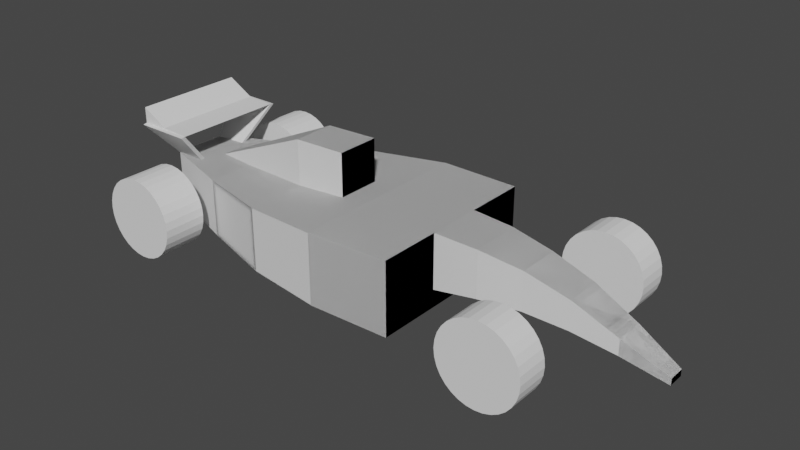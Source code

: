 # Source: Prototype_Car.blend  (saved by Blender 4.1.24; exported with 4.5.12 LTS)
import bpy
from mathutils import Matrix  # noqa: F401  (used for matrix-valued properties, if any)

bpy.ops.wm.read_factory_settings(use_empty=True)
scene = bpy.context.scene
scene.name = 'Scene'

# ---- collections
col_collection = bpy.data.collections.new('Collection'); scene.collection.children.link(col_collection)

# ---- world
world_world = bpy.data.worlds.new('World'); scene.world = world_world
world_world.use_nodes = True; world_world.node_tree.nodes.clear()
_N = world_world.node_tree.nodes; _L = world_world.node_tree.links
n0 = _N.new('ShaderNodeOutputWorld'); n0.name = 'World Output'; n0.location = (300, 300)
n1 = _N.new('ShaderNodeBackground'); n1.name = 'Background'; n1.location = (10, 300)
n1.inputs[0].default_value = (0.05088, 0.05088, 0.05088, 1.0)
_L.new(n1.outputs[0], n0.inputs[0])
n0.is_active_output = True
world_world.color = (0.05088, 0.05088, 0.05088)
world_world.use_sun_shadow = False
world_world.sun_shadow_jitter_overblur = 0.0

# ---- meshes
me_cube = bpy.data.meshes.new('Cube')
me_cube.from_pydata([(-1.0, -0.2596, 0.1212), (-1.0, -0.259, 0.6308), (-1.0, 0.2596, 0.1212), (-1.0, 0.259, 0.6308), (1.0, -0.07604, 0.00378), (1.0, -0.07604, 0.06487), (1.0, 0.07604, 0.00378), (1.0, 0.07604, 0.06487), (0.6, 0.1371, 0.1152), (0.2, 0.1721, 0.1808), (-0.2, 0.2003, 0.2029), (-0.6, 0.2417, 0.181), (-0.6, 0.2407, 0.6132), (-0.2, 0.1997, 0.5542), (0.2, 0.1698, 0.4414), (0.6, 0.1371, 0.2594), (-0.6, -0.2417, 0.181), (-0.2, -0.2003, 0.2029), (0.2, -0.1721, 0.1808), (0.6, -0.1371, 0.1152), (0.6, -0.1371, 0.2594), (0.2, -0.1698, 0.4414), (-0.2, -0.1997, 0.5542), (-0.6, -0.2407, 0.6132), (-4.005, -0.2695, -0.03681), (-4.005, -0.2695, 0.4832), (-4.005, 0.2695, -0.03681), (-4.005, 0.2695, 0.4832), (-1.0, -0.8389, -0.04432), (-1.0, -0.8389, 0.6308), (-1.0, 0.8389, -0.04432), (-1.0, 0.8389, 0.6308), (-1.762, 0.8701, -0.03684), (-2.51, 0.7662, -0.03681), (-3.257, 0.5326, -0.03681), (-3.257, 0.5327, 0.5087), (-2.51, 0.7663, 0.5615), (-1.762, 0.8701, 0.6212), (-3.257, -0.5326, -0.03681), (-2.51, -0.7662, -0.03681), (-1.762, -0.8701, -0.03684), (-1.762, -0.8701, 0.6212), (-2.51, -0.7663, 0.5615), (-3.257, -0.5327, 0.5087), (-3.655, -0.04641, 0.3706), (-3.655, -0.04625, 0.4836), (-3.655, 0.04641, 0.3706), (-3.655, 0.04625, 0.4836), (-2.01, -0.2039, 0.596), (-2.01, -0.2041, 1.004), (-2.01, 0.2039, 0.596), (-2.01, 0.2041, 1.004), (-2.515, 0.1997, 0.414), (-2.515, 0.201, 0.9883), (-2.515, -0.1997, 0.414), (-2.515, -0.201, 0.9883), (-3.982, 0.2056, 0.4625), (-3.998, 0.2358, 0.4454), (-4.119, 0.5635, 0.8196), (-3.732, 0.2056, 0.4625), (-3.618, 0.5144, 0.8151), (-3.716, 0.2358, 0.4454), (-3.595, 0.5635, 0.8196), (-3.998, 0.1962, 0.4517), (-4.119, 0.5238, 0.8259), (-3.595, 0.5238, 0.8259), (-3.716, 0.1962, 0.4517), (-3.595, 0.0, 0.8259), (-4.119, 0.0, 0.9753), (-3.618, 0.0, 0.8151), (-4.119, 0.0, 0.9631), (-4.119, 0.5022, 0.9631), (-4.119, 0.5238, 0.9753), (-3.618, 0.5022, 0.8151), (-4.116, 0.5143, 0.815), (-3.863, 0.2358, 0.4454), (-3.869, 0.5635, 0.8196), (-3.863, 0.1962, 0.4517), (-3.869, 0.5238, 0.8259), (-3.863, 0.2056, 0.4625), (-3.868, 0.5144, 0.8151), (-3.869, 0.0, 0.8373), (-3.868, 0.0, 0.8258), (-3.869, 0.5238, 0.8373), (-3.868, 0.5022, 0.8258)], [], [(0, 1, 3, 2), (8, 15, 7, 6), (6, 7, 5, 4), (16, 23, 1, 0), (8, 6, 4, 19), (12, 3, 1, 23), (7, 15, 20, 5), (15, 14, 21, 20), (14, 13, 22, 21), (13, 12, 23, 22), (2, 11, 16, 0), (11, 10, 17, 16), (10, 9, 18, 17), (9, 8, 19, 18), (4, 5, 20, 19), (19, 20, 21, 18), (18, 21, 22, 17), (17, 22, 23, 16), (2, 3, 12, 11), (11, 12, 13, 10), (10, 13, 14, 9), (9, 14, 15, 8), (24, 25, 27, 26), (32, 37, 31, 30), (30, 31, 29, 28), (38, 43, 25, 24), (32, 30, 28, 40), (35, 27, 25, 43), (31, 37, 41, 29), (37, 36, 42, 41), (36, 35, 43, 42), (26, 34, 38, 24), (34, 33, 39, 38), (33, 32, 40, 39), (28, 29, 41, 40), (40, 41, 42, 39), (39, 42, 43, 38), (26, 27, 35, 34), (34, 35, 36, 33), (33, 36, 37, 32), (44, 45, 47, 46), (52, 53, 51, 50), (50, 51, 49, 48), (54, 55, 45, 44), (52, 50, 48, 54), (53, 47, 45, 55), (51, 53, 55, 49), (46, 52, 54, 44), (48, 49, 55, 54), (46, 47, 53, 52), (63, 74, 64, 58, 57), (75, 76, 62, 61), (61, 62, 65, 66), (79, 80, 74, 56), (75, 61, 66, 77), (76, 58, 64, 78), (60, 59, 66, 65), (79, 56, 63, 77), (72, 71, 70, 68), (82, 69, 67, 81), (84, 73, 69, 82), (83, 72, 68, 81), (73, 65, 67, 69), (60, 65, 73), (78, 64, 72, 83), (80, 60, 73, 84), (64, 74, 71, 72), (74, 80, 84, 71), (65, 78, 83), (65, 83, 81, 67), (71, 84, 82, 70), (70, 82, 81, 68), (59, 79, 77, 66), (62, 76, 78, 65), (57, 75, 77, 63), (59, 60, 80, 79), (57, 58, 76, 75), (56, 74, 63)])
_uv = me_cube.uv_layers.new(name='UVMap')
_uv.uv.foreach_set('vector', [0.375, 0.0, 0.625, 0.0, 0.625, 0.25, 0.375, 0.25, 0.375, 0.45, 0.625, 0.45, 0.625, 0.5, 0.375, 0.5, 0.375, 0.5, 0.625, 0.5, 0.625, 0.75, 0.375, 0.75, 0.375, 0.95, 0.625, 0.95, 0.625, 1.0, 0.375, 1.0, 0.325, 0.5, 0.375, 0.5, 0.375, 0.75, 0.325, 0.75, 0.825, 0.5, 0.875, 0.5, 0.875, 0.75, 0.825, 0.75, 0.625, 0.5, 0.675, 0.5, 0.675, 0.75, 0.625, 0.75, 0.675, 0.5, 0.725, 0.5, 0.725, 0.75, 0.675, 0.75, 0.725, 0.5, 0.775, 0.5, 0.775, 0.75, 0.725, 0.75, 0.775, 0.5, 0.825, 0.5, 0.825, 0.75, 0.775, 0.75, 0.125, 0.5, 0.175, 0.5, 0.175, 0.75, 0.125, 0.75, 0.175, 0.5, 0.225, 0.5, 0.225, 0.75, 0.175, 0.75, 0.225, 0.5, 0.275, 0.5, 0.275, 0.75, 0.225, 0.75, 0.275, 0.5, 0.325, 0.5, 0.325, 0.75, 0.275, 0.75, 0.375, 0.75, 0.625, 0.75, 0.625, 0.8, 0.375, 0.8, 0.375, 0.8, 0.625, 0.8, 0.625, 0.85, 0.375, 0.85, 0.375, 0.85, 0.625, 0.85, 0.625, 0.9, 0.375, 0.9, 0.375, 0.9, 0.625, 0.9, 0.625, 0.95, 0.375, 0.95, 0.375, 0.25, 0.625, 0.25, 0.625, 0.3, 0.375, 0.3, 0.375, 0.3, 0.625, 0.3, 0.625, 0.35, 0.375, 0.35, 0.375, 0.35, 0.625, 0.35, 0.625, 0.4, 0.375, 0.4, 0.375, 0.4, 0.625, 0.4, 0.625, 0.45, 0.375, 0.45, 0.375, 0.0, 0.625, 0.0, 0.625, 0.25, 0.375, 0.25, 0.375, 0.4375, 0.625, 0.4375, 0.625, 0.5, 0.375, 0.5, 0.375, 0.5, 0.625, 0.5, 0.625, 0.75, 0.375, 0.75, 0.375, 0.9375, 0.625, 0.9375, 0.625, 1.0, 0.375, 1.0, 0.3125, 0.5, 0.375, 0.5, 0.375, 0.75, 0.3125, 0.75, 0.8125, 0.5, 0.875, 0.5, 0.875, 0.75, 0.8125, 0.75, 0.625, 0.5, 0.6875, 0.5, 0.6875, 0.75, 0.625, 0.75, 0.6875, 0.5, 0.75, 0.5, 0.75, 0.75, 0.6875, 0.75, 0.75, 0.5, 0.8125, 0.5, 0.8125, 0.75, 0.75, 0.75, 0.125, 0.5, 0.1875, 0.5, 0.1875, 0.75, 0.125, 0.75, 0.1875, 0.5, 0.25, 0.5, 0.25, 0.75, 0.1875, 0.75, 0.25, 0.5, 0.3125, 0.5, 0.3125, 0.75, 0.25, 0.75, 0.375, 0.75, 0.625, 0.75, 0.625, 0.8125, 0.375, 0.8125, 0.375, 0.8125, 0.625, 0.8125, 0.625, 0.875, 0.375, 0.875, 0.375, 0.875, 0.625, 0.875, 0.625, 0.9375, 0.375, 0.9375, 0.375, 0.25, 0.625, 0.25, 0.625, 0.3125, 0.375, 0.3125, 0.375, 0.3125, 0.625, 0.3125, 0.625, 0.375, 0.375, 0.375, 0.375, 0.375, 0.625, 0.375, 0.625, 0.4375, 0.375, 0.4375, 0.375, 0.0, 0.625, 0.0, 0.625, 0.25, 0.375, 0.25, 0.375, 0.4289, 0.625, 0.4289, 0.625, 0.5, 0.375, 0.5, 0.375, 0.5, 0.625, 0.5, 0.625, 0.75, 0.375, 0.75, 0.375, 0.8211, 0.625, 0.8211, 0.625, 1.0, 0.375, 1.0, 0.3039, 0.5, 0.375, 0.5, 0.375, 0.75, 0.3039, 0.75, 0.6961, 0.5, 0.875, 0.5, 0.875, 0.75, 0.6961, 0.75, 0.625, 0.5, 0.6961, 0.5, 0.6961, 0.75, 0.625, 0.75, 0.125, 0.5, 0.3039, 0.5, 0.3039, 0.75, 0.125, 0.75, 0.375, 0.75, 0.625, 0.75, 0.625, 0.8211, 0.375, 0.8211, 0.375, 0.25, 0.625, 0.25, 0.625, 0.4289, 0.375, 0.4289, 0.375, 0.0, 0.6177, 0.0, 0.625, 0.0, 0.625, 0.25, 0.375, 0.25, 0.375, 0.3696, 0.625, 0.3696, 0.625, 0.5, 0.375, 0.5, 0.375, 0.5, 0.625, 0.5, 0.625, 0.75, 0.375, 0.75, 0.3822, 0.8797, 0.6178, 0.88, 0.6178, 0.99, 0.3822, 0.9843, 0.2446, 0.5, 0.375, 0.5, 0.375, 0.75, 0.2446, 0.75, 0.7554, 0.5, 0.875, 0.5, 0.875, 0.75, 0.7554, 0.75, 0.6178, 0.76, 0.3822, 0.7657, 0.375, 0.75, 0.625, 0.75, 0.3822, 0.8797, 0.3822, 0.9843, 0.375, 1.0, 0.375, 0.8804, 0.625, 1.0, 0.6178, 0.99, 0.6178, 0.99, 0.625, 1.0, 0.6178, 0.88, 0.6178, 0.76, 0.625, 0.75, 0.625, 0.8804, 0.6178, 0.88, 0.6178, 0.76, 0.6178, 0.76, 0.6178, 0.88, 0.7554, 0.75, 0.875, 0.75, 0.875, 0.75, 0.7554, 0.75, 0.6178, 0.76, 0.625, 0.75, 0.625, 0.75, 0.6178, 0.76, 0.6178, 0.76, 0.625, 0.75, 0.6178, 0.76, 0.7554, 0.75, 0.875, 0.75, 0.875, 0.75, 0.7554, 0.75, 0.6178, 0.88, 0.6178, 0.76, 0.6178, 0.76, 0.6178, 0.88, 0.625, 1.0, 0.6178, 0.99, 0.6178, 0.99, 0.625, 1.0, 0.6178, 0.99, 0.6178, 0.88, 0.6178, 0.88, 0.6178, 0.99, 0.625, 0.75, 0.7554, 0.75, 0.7554, 0.75, 0.625, 0.75, 0.7554, 0.75, 0.7554, 0.75, 0.625, 0.75, 0.6178, 0.99, 0.6178, 0.88, 0.6178, 0.88, 0.6178, 0.99, 0.6178, 0.99, 0.6178, 0.88, 0.625, 0.8804, 0.625, 1.0, 0.3822, 0.7657, 0.3822, 0.8797, 0.375, 0.8804, 0.375, 0.75, 0.625, 0.5, 0.7554, 0.5, 0.7554, 0.75, 0.625, 0.75, 0.125, 0.5, 0.2446, 0.5, 0.2446, 0.75, 0.125, 0.75, 0.3822, 0.7657, 0.6178, 0.76, 0.6178, 0.88, 0.3822, 0.8797, 0.375, 0.25, 0.625, 0.25, 0.625, 0.3696, 0.375, 0.3696, 0.3822, 0.9843, 0.6177, 1.0, 0.375, 1.0])
me_cube.update()
me_cylinder = bpy.data.meshes.new('Cylinder')
me_cylinder.from_pydata([(-1.302e-08, 0.15, 0.375), (-1.302e-08, -0.15, 0.375), (0.07316, 0.15, 0.3678), (0.07316, -0.15, 0.3678), (0.1435, 0.15, 0.3465), (0.1435, -0.15, 0.3465), (0.2083, 0.15, 0.3118), (0.2083, -0.15, 0.3118), (0.2652, 0.15, 0.2652), (0.2652, -0.15, 0.2652), (0.3118, 0.15, 0.2083), (0.3118, -0.15, 0.2083), (0.3465, 0.15, 0.1435), (0.3465, -0.15, 0.1435), (0.3678, 0.15, 0.07316), (0.3678, -0.15, 0.07316), (0.375, 0.15, 4.094e-08), (0.375, -0.15, 1.115e-08), (0.3678, 0.15, -0.07316), (0.3678, -0.15, -0.07316), (0.3465, 0.15, -0.1435), (0.3465, -0.15, -0.1435), (0.3118, 0.15, -0.2083), (0.3118, -0.15, -0.2083), (0.2652, 0.15, -0.2652), (0.2652, -0.15, -0.2652), (0.2083, 0.15, -0.3118), (0.2083, -0.15, -0.3118), (0.1435, 0.15, -0.3465), (0.1435, -0.15, -0.3465), (0.07316, 0.15, -0.3678), (0.07316, -0.15, -0.3678), (-1.302e-08, 0.15, -0.375), (-1.302e-08, -0.15, -0.375), (-0.07316, 0.15, -0.3678), (-0.07316, -0.15, -0.3678), (-0.1435, 0.15, -0.3465), (-0.1435, -0.15, -0.3465), (-0.2083, 0.15, -0.3118), (-0.2083, -0.15, -0.3118), (-0.2652, 0.15, -0.2652), (-0.2652, -0.15, -0.2652), (-0.3118, 0.15, -0.2083), (-0.3118, -0.15, -0.2083), (-0.3465, 0.15, -0.1435), (-0.3465, -0.15, -0.1435), (-0.3678, 0.15, -0.07316), (-0.3678, -0.15, -0.07316), (-0.375, 0.15, 4.094e-08), (-0.375, -0.15, 1.115e-08), (-0.3678, 0.15, 0.07316), (-0.3678, -0.15, 0.07316), (-0.3465, 0.15, 0.1435), (-0.3465, -0.15, 0.1435), (-0.3118, 0.15, 0.2083), (-0.3118, -0.15, 0.2083), (-0.2652, 0.15, 0.2652), (-0.2652, -0.15, 0.2652), (-0.2083, 0.15, 0.3118), (-0.2083, -0.15, 0.3118), (-0.1435, 0.15, 0.3465), (-0.1435, -0.15, 0.3465), (-0.07316, 0.15, 0.3678), (-0.07316, -0.15, 0.3678)], [], [(0, 1, 3, 2), (2, 3, 5, 4), (4, 5, 7, 6), (6, 7, 9, 8), (8, 9, 11, 10), (10, 11, 13, 12), (12, 13, 15, 14), (14, 15, 17, 16), (16, 17, 19, 18), (18, 19, 21, 20), (20, 21, 23, 22), (22, 23, 25, 24), (24, 25, 27, 26), (26, 27, 29, 28), (28, 29, 31, 30), (30, 31, 33, 32), (32, 33, 35, 34), (34, 35, 37, 36), (36, 37, 39, 38), (38, 39, 41, 40), (40, 41, 43, 42), (42, 43, 45, 44), (44, 45, 47, 46), (46, 47, 49, 48), (48, 49, 51, 50), (50, 51, 53, 52), (52, 53, 55, 54), (54, 55, 57, 56), (56, 57, 59, 58), (58, 59, 61, 60), (3, 1, 63, 61, 59, 57, 55, 53, 51, 49, 47, 45, 43, 41, 39, 37, 35, 33, 31, 29, 27, 25, 23, 21, 19, 17, 15, 13, 11, 9, 7, 5), (60, 61, 63, 62), (62, 63, 1, 0), (0, 2, 4, 6, 8, 10, 12, 14, 16, 18, 20, 22, 24, 26, 28, 30, 32, 34, 36, 38, 40, 42, 44, 46, 48, 50, 52, 54, 56, 58, 60, 62)])
_uv = me_cylinder.uv_layers.new(name='UVMap')
_uv.uv.foreach_set('vector', [1.0, 0.5, 1.0, 1.0, 0.9688, 1.0, 0.9688, 0.5, 0.9688, 0.5, 0.9688, 1.0, 0.9375, 1.0, 0.9375, 0.5, 0.9375, 0.5, 0.9375, 1.0, 0.9062, 1.0, 0.9062, 0.5, 0.9062, 0.5, 0.9062, 1.0, 0.875, 1.0, 0.875, 0.5, 0.875, 0.5, 0.875, 1.0, 0.8438, 1.0, 0.8438, 0.5, 0.8438, 0.5, 0.8438, 1.0, 0.8125, 1.0, 0.8125, 0.5, 0.8125, 0.5, 0.8125, 1.0, 0.7812, 1.0, 0.7812, 0.5, 0.7812, 0.5, 0.7812, 1.0, 0.75, 1.0, 0.75, 0.5, 0.75, 0.5, 0.75, 1.0, 0.7188, 1.0, 0.7188, 0.5, 0.7188, 0.5, 0.7188, 1.0, 0.6875, 1.0, 0.6875, 0.5, 0.6875, 0.5, 0.6875, 1.0, 0.6562, 1.0, 0.6562, 0.5, 0.6562, 0.5, 0.6562, 1.0, 0.625, 1.0, 0.625, 0.5, 0.625, 0.5, 0.625, 1.0, 0.5938, 1.0, 0.5938, 0.5, 0.5938, 0.5, 0.5938, 1.0, 0.5625, 1.0, 0.5625, 0.5, 0.5625, 0.5, 0.5625, 1.0, 0.5312, 1.0, 0.5312, 0.5, 0.5312, 0.5, 0.5312, 1.0, 0.5, 1.0, 0.5, 0.5, 0.5, 0.5, 0.5, 1.0, 0.4688, 1.0, 0.4688, 0.5, 0.4688, 0.5, 0.4688, 1.0, 0.4375, 1.0, 0.4375, 0.5, 0.4375, 0.5, 0.4375, 1.0, 0.4062, 1.0, 0.4062, 0.5, 0.4062, 0.5, 0.4062, 1.0, 0.375, 1.0, 0.375, 0.5, 0.375, 0.5, 0.375, 1.0, 0.3438, 1.0, 0.3438, 0.5, 0.3438, 0.5, 0.3438, 1.0, 0.3125, 1.0, 0.3125, 0.5, 0.3125, 0.5, 0.3125, 1.0, 0.2812, 1.0, 0.2812, 0.5, 0.2812, 0.5, 0.2812, 1.0, 0.25, 1.0, 0.25, 0.5, 0.25, 0.5, 0.25, 1.0, 0.2188, 1.0, 0.2188, 0.5, 0.2188, 0.5, 0.2188, 1.0, 0.1875, 1.0, 0.1875, 0.5, 0.1875, 0.5, 0.1875, 1.0, 0.1562, 1.0, 0.1562, 0.5, 0.1562, 0.5, 0.1562, 1.0, 0.125, 1.0, 0.125, 0.5, 0.125, 0.5, 0.125, 1.0, 0.09375, 1.0, 0.09375, 0.5, 0.09375, 0.5, 0.09375, 1.0, 0.0625, 1.0, 0.0625, 0.5, 0.2968, 0.4854, 0.25, 0.49, 0.2032, 0.4854, 0.1582, 0.4717, 0.1167, 0.4496, 0.08029, 0.4197, 0.05045, 0.3833, 0.02827, 0.3418, 0.01461, 0.2968, 0.01, 0.25, 0.01461, 0.2032, 0.02827, 0.1582, 0.05045, 0.1167, 0.08029, 0.08029, 0.1167, 0.05045, 0.1582, 0.02827, 0.2032, 0.01461, 0.25, 0.01, 0.2968, 0.01461, 0.3418, 0.02827, 0.3833, 0.05045, 0.4197, 0.08029, 0.4496, 0.1167, 0.4717, 0.1582, 0.4854, 0.2032, 0.49, 0.25, 0.4854, 0.2968, 0.4717, 0.3418, 0.4496, 0.3833, 0.4197, 0.4197, 0.3833, 0.4496, 0.3418, 0.4717, 0.0625, 0.5, 0.0625, 1.0, 0.03125, 1.0, 0.03125, 0.5, 0.03125, 0.5, 0.03125, 1.0, 0.0, 1.0, 0.0, 0.5, 0.75, 0.49, 0.7968, 0.4854, 0.8418, 0.4717, 0.8833, 0.4496, 0.9197, 0.4197, 0.9496, 0.3833, 0.9717, 0.3418, 0.9854, 0.2968, 0.99, 0.25, 0.9854, 0.2032, 0.9717, 0.1582, 0.9496, 0.1167, 0.9197, 0.08029, 0.8833, 0.05045, 0.8418, 0.02827, 0.7968, 0.01461, 0.75, 0.01, 0.7032, 0.01461, 0.6582, 0.02827, 0.6167, 0.05045, 0.5803, 0.08029, 0.5504, 0.1167, 0.5283, 0.1582, 0.5146, 0.2032, 0.51, 0.25, 0.5146, 0.2968, 0.5283, 0.3418, 0.5504, 0.3833, 0.5803, 0.4197, 0.6167, 0.4496, 0.6582, 0.4717, 0.7032, 0.4854])
me_cylinder.update()
me_cylinder_001 = bpy.data.meshes.new('Cylinder.001')
me_cylinder_001.from_pydata([(-1.302e-08, 0.15, 0.375), (-1.302e-08, -0.15, 0.375), (0.07316, 0.15, 0.3678), (0.07316, -0.15, 0.3678), (0.1435, 0.15, 0.3465), (0.1435, -0.15, 0.3465), (0.2083, 0.15, 0.3118), (0.2083, -0.15, 0.3118), (0.2652, 0.15, 0.2652), (0.2652, -0.15, 0.2652), (0.3118, 0.15, 0.2083), (0.3118, -0.15, 0.2083), (0.3465, 0.15, 0.1435), (0.3465, -0.15, 0.1435), (0.3678, 0.15, 0.07316), (0.3678, -0.15, 0.07316), (0.375, 0.15, 4.094e-08), (0.375, -0.15, 1.115e-08), (0.3678, 0.15, -0.07316), (0.3678, -0.15, -0.07316), (0.3465, 0.15, -0.1435), (0.3465, -0.15, -0.1435), (0.3118, 0.15, -0.2083), (0.3118, -0.15, -0.2083), (0.2652, 0.15, -0.2652), (0.2652, -0.15, -0.2652), (0.2083, 0.15, -0.3118), (0.2083, -0.15, -0.3118), (0.1435, 0.15, -0.3465), (0.1435, -0.15, -0.3465), (0.07316, 0.15, -0.3678), (0.07316, -0.15, -0.3678), (-1.302e-08, 0.15, -0.375), (-1.302e-08, -0.15, -0.375), (-0.07316, 0.15, -0.3678), (-0.07316, -0.15, -0.3678), (-0.1435, 0.15, -0.3465), (-0.1435, -0.15, -0.3465), (-0.2083, 0.15, -0.3118), (-0.2083, -0.15, -0.3118), (-0.2652, 0.15, -0.2652), (-0.2652, -0.15, -0.2652), (-0.3118, 0.15, -0.2083), (-0.3118, -0.15, -0.2083), (-0.3465, 0.15, -0.1435), (-0.3465, -0.15, -0.1435), (-0.3678, 0.15, -0.07316), (-0.3678, -0.15, -0.07316), (-0.375, 0.15, 4.094e-08), (-0.375, -0.15, 1.115e-08), (-0.3678, 0.15, 0.07316), (-0.3678, -0.15, 0.07316), (-0.3465, 0.15, 0.1435), (-0.3465, -0.15, 0.1435), (-0.3118, 0.15, 0.2083), (-0.3118, -0.15, 0.2083), (-0.2652, 0.15, 0.2652), (-0.2652, -0.15, 0.2652), (-0.2083, 0.15, 0.3118), (-0.2083, -0.15, 0.3118), (-0.1435, 0.15, 0.3465), (-0.1435, -0.15, 0.3465), (-0.07316, 0.15, 0.3678), (-0.07316, -0.15, 0.3678)], [], [(0, 1, 3, 2), (2, 3, 5, 4), (4, 5, 7, 6), (6, 7, 9, 8), (8, 9, 11, 10), (10, 11, 13, 12), (12, 13, 15, 14), (14, 15, 17, 16), (16, 17, 19, 18), (18, 19, 21, 20), (20, 21, 23, 22), (22, 23, 25, 24), (24, 25, 27, 26), (26, 27, 29, 28), (28, 29, 31, 30), (30, 31, 33, 32), (32, 33, 35, 34), (34, 35, 37, 36), (36, 37, 39, 38), (38, 39, 41, 40), (40, 41, 43, 42), (42, 43, 45, 44), (44, 45, 47, 46), (46, 47, 49, 48), (48, 49, 51, 50), (50, 51, 53, 52), (52, 53, 55, 54), (54, 55, 57, 56), (56, 57, 59, 58), (58, 59, 61, 60), (3, 1, 63, 61, 59, 57, 55, 53, 51, 49, 47, 45, 43, 41, 39, 37, 35, 33, 31, 29, 27, 25, 23, 21, 19, 17, 15, 13, 11, 9, 7, 5), (60, 61, 63, 62), (62, 63, 1, 0), (0, 2, 4, 6, 8, 10, 12, 14, 16, 18, 20, 22, 24, 26, 28, 30, 32, 34, 36, 38, 40, 42, 44, 46, 48, 50, 52, 54, 56, 58, 60, 62)])
_uv = me_cylinder_001.uv_layers.new(name='UVMap')
_uv.uv.foreach_set('vector', [1.0, 0.5, 1.0, 1.0, 0.9688, 1.0, 0.9688, 0.5, 0.9688, 0.5, 0.9688, 1.0, 0.9375, 1.0, 0.9375, 0.5, 0.9375, 0.5, 0.9375, 1.0, 0.9062, 1.0, 0.9062, 0.5, 0.9062, 0.5, 0.9062, 1.0, 0.875, 1.0, 0.875, 0.5, 0.875, 0.5, 0.875, 1.0, 0.8438, 1.0, 0.8438, 0.5, 0.8438, 0.5, 0.8438, 1.0, 0.8125, 1.0, 0.8125, 0.5, 0.8125, 0.5, 0.8125, 1.0, 0.7812, 1.0, 0.7812, 0.5, 0.7812, 0.5, 0.7812, 1.0, 0.75, 1.0, 0.75, 0.5, 0.75, 0.5, 0.75, 1.0, 0.7188, 1.0, 0.7188, 0.5, 0.7188, 0.5, 0.7188, 1.0, 0.6875, 1.0, 0.6875, 0.5, 0.6875, 0.5, 0.6875, 1.0, 0.6562, 1.0, 0.6562, 0.5, 0.6562, 0.5, 0.6562, 1.0, 0.625, 1.0, 0.625, 0.5, 0.625, 0.5, 0.625, 1.0, 0.5938, 1.0, 0.5938, 0.5, 0.5938, 0.5, 0.5938, 1.0, 0.5625, 1.0, 0.5625, 0.5, 0.5625, 0.5, 0.5625, 1.0, 0.5312, 1.0, 0.5312, 0.5, 0.5312, 0.5, 0.5312, 1.0, 0.5, 1.0, 0.5, 0.5, 0.5, 0.5, 0.5, 1.0, 0.4688, 1.0, 0.4688, 0.5, 0.4688, 0.5, 0.4688, 1.0, 0.4375, 1.0, 0.4375, 0.5, 0.4375, 0.5, 0.4375, 1.0, 0.4062, 1.0, 0.4062, 0.5, 0.4062, 0.5, 0.4062, 1.0, 0.375, 1.0, 0.375, 0.5, 0.375, 0.5, 0.375, 1.0, 0.3438, 1.0, 0.3438, 0.5, 0.3438, 0.5, 0.3438, 1.0, 0.3125, 1.0, 0.3125, 0.5, 0.3125, 0.5, 0.3125, 1.0, 0.2812, 1.0, 0.2812, 0.5, 0.2812, 0.5, 0.2812, 1.0, 0.25, 1.0, 0.25, 0.5, 0.25, 0.5, 0.25, 1.0, 0.2188, 1.0, 0.2188, 0.5, 0.2188, 0.5, 0.2188, 1.0, 0.1875, 1.0, 0.1875, 0.5, 0.1875, 0.5, 0.1875, 1.0, 0.1562, 1.0, 0.1562, 0.5, 0.1562, 0.5, 0.1562, 1.0, 0.125, 1.0, 0.125, 0.5, 0.125, 0.5, 0.125, 1.0, 0.09375, 1.0, 0.09375, 0.5, 0.09375, 0.5, 0.09375, 1.0, 0.0625, 1.0, 0.0625, 0.5, 0.2968, 0.4854, 0.25, 0.49, 0.2032, 0.4854, 0.1582, 0.4717, 0.1167, 0.4496, 0.08029, 0.4197, 0.05045, 0.3833, 0.02827, 0.3418, 0.01461, 0.2968, 0.01, 0.25, 0.01461, 0.2032, 0.02827, 0.1582, 0.05045, 0.1167, 0.08029, 0.08029, 0.1167, 0.05045, 0.1582, 0.02827, 0.2032, 0.01461, 0.25, 0.01, 0.2968, 0.01461, 0.3418, 0.02827, 0.3833, 0.05045, 0.4197, 0.08029, 0.4496, 0.1167, 0.4717, 0.1582, 0.4854, 0.2032, 0.49, 0.25, 0.4854, 0.2968, 0.4717, 0.3418, 0.4496, 0.3833, 0.4197, 0.4197, 0.3833, 0.4496, 0.3418, 0.4717, 0.0625, 0.5, 0.0625, 1.0, 0.03125, 1.0, 0.03125, 0.5, 0.03125, 0.5, 0.03125, 1.0, 0.0, 1.0, 0.0, 0.5, 0.75, 0.49, 0.7968, 0.4854, 0.8418, 0.4717, 0.8833, 0.4496, 0.9197, 0.4197, 0.9496, 0.3833, 0.9717, 0.3418, 0.9854, 0.2968, 0.99, 0.25, 0.9854, 0.2032, 0.9717, 0.1582, 0.9496, 0.1167, 0.9197, 0.08029, 0.8833, 0.05045, 0.8418, 0.02827, 0.7968, 0.01461, 0.75, 0.01, 0.7032, 0.01461, 0.6582, 0.02827, 0.6167, 0.05045, 0.5803, 0.08029, 0.5504, 0.1167, 0.5283, 0.1582, 0.5146, 0.2032, 0.51, 0.25, 0.5146, 0.2968, 0.5283, 0.3418, 0.5504, 0.3833, 0.5803, 0.4197, 0.6167, 0.4496, 0.6582, 0.4717, 0.7032, 0.4854])
me_cylinder_001.update()
me_cylinder_002 = bpy.data.meshes.new('Cylinder.002')
me_cylinder_002.from_pydata([(-1.302e-08, 0.15, 0.375), (-1.302e-08, -0.15, 0.375), (0.07316, 0.15, 0.3678), (0.07316, -0.15, 0.3678), (0.1435, 0.15, 0.3465), (0.1435, -0.15, 0.3465), (0.2083, 0.15, 0.3118), (0.2083, -0.15, 0.3118), (0.2652, 0.15, 0.2652), (0.2652, -0.15, 0.2652), (0.3118, 0.15, 0.2083), (0.3118, -0.15, 0.2083), (0.3465, 0.15, 0.1435), (0.3465, -0.15, 0.1435), (0.3678, 0.15, 0.07316), (0.3678, -0.15, 0.07316), (0.375, 0.15, 4.094e-08), (0.375, -0.15, 1.115e-08), (0.3678, 0.15, -0.07316), (0.3678, -0.15, -0.07316), (0.3465, 0.15, -0.1435), (0.3465, -0.15, -0.1435), (0.3118, 0.15, -0.2083), (0.3118, -0.15, -0.2083), (0.2652, 0.15, -0.2652), (0.2652, -0.15, -0.2652), (0.2083, 0.15, -0.3118), (0.2083, -0.15, -0.3118), (0.1435, 0.15, -0.3465), (0.1435, -0.15, -0.3465), (0.07316, 0.15, -0.3678), (0.07316, -0.15, -0.3678), (-1.302e-08, 0.15, -0.375), (-1.302e-08, -0.15, -0.375), (-0.07316, 0.15, -0.3678), (-0.07316, -0.15, -0.3678), (-0.1435, 0.15, -0.3465), (-0.1435, -0.15, -0.3465), (-0.2083, 0.15, -0.3118), (-0.2083, -0.15, -0.3118), (-0.2652, 0.15, -0.2652), (-0.2652, -0.15, -0.2652), (-0.3118, 0.15, -0.2083), (-0.3118, -0.15, -0.2083), (-0.3465, 0.15, -0.1435), (-0.3465, -0.15, -0.1435), (-0.3678, 0.15, -0.07316), (-0.3678, -0.15, -0.07316), (-0.375, 0.15, 4.094e-08), (-0.375, -0.15, 1.115e-08), (-0.3678, 0.15, 0.07316), (-0.3678, -0.15, 0.07316), (-0.3465, 0.15, 0.1435), (-0.3465, -0.15, 0.1435), (-0.3118, 0.15, 0.2083), (-0.3118, -0.15, 0.2083), (-0.2652, 0.15, 0.2652), (-0.2652, -0.15, 0.2652), (-0.2083, 0.15, 0.3118), (-0.2083, -0.15, 0.3118), (-0.1435, 0.15, 0.3465), (-0.1435, -0.15, 0.3465), (-0.07316, 0.15, 0.3678), (-0.07316, -0.15, 0.3678)], [], [(0, 1, 3, 2), (2, 3, 5, 4), (4, 5, 7, 6), (6, 7, 9, 8), (8, 9, 11, 10), (10, 11, 13, 12), (12, 13, 15, 14), (14, 15, 17, 16), (16, 17, 19, 18), (18, 19, 21, 20), (20, 21, 23, 22), (22, 23, 25, 24), (24, 25, 27, 26), (26, 27, 29, 28), (28, 29, 31, 30), (30, 31, 33, 32), (32, 33, 35, 34), (34, 35, 37, 36), (36, 37, 39, 38), (38, 39, 41, 40), (40, 41, 43, 42), (42, 43, 45, 44), (44, 45, 47, 46), (46, 47, 49, 48), (48, 49, 51, 50), (50, 51, 53, 52), (52, 53, 55, 54), (54, 55, 57, 56), (56, 57, 59, 58), (58, 59, 61, 60), (3, 1, 63, 61, 59, 57, 55, 53, 51, 49, 47, 45, 43, 41, 39, 37, 35, 33, 31, 29, 27, 25, 23, 21, 19, 17, 15, 13, 11, 9, 7, 5), (60, 61, 63, 62), (62, 63, 1, 0), (0, 2, 4, 6, 8, 10, 12, 14, 16, 18, 20, 22, 24, 26, 28, 30, 32, 34, 36, 38, 40, 42, 44, 46, 48, 50, 52, 54, 56, 58, 60, 62)])
_uv = me_cylinder_002.uv_layers.new(name='UVMap')
_uv.uv.foreach_set('vector', [1.0, 0.5, 1.0, 1.0, 0.9688, 1.0, 0.9688, 0.5, 0.9688, 0.5, 0.9688, 1.0, 0.9375, 1.0, 0.9375, 0.5, 0.9375, 0.5, 0.9375, 1.0, 0.9062, 1.0, 0.9062, 0.5, 0.9062, 0.5, 0.9062, 1.0, 0.875, 1.0, 0.875, 0.5, 0.875, 0.5, 0.875, 1.0, 0.8438, 1.0, 0.8438, 0.5, 0.8438, 0.5, 0.8438, 1.0, 0.8125, 1.0, 0.8125, 0.5, 0.8125, 0.5, 0.8125, 1.0, 0.7812, 1.0, 0.7812, 0.5, 0.7812, 0.5, 0.7812, 1.0, 0.75, 1.0, 0.75, 0.5, 0.75, 0.5, 0.75, 1.0, 0.7188, 1.0, 0.7188, 0.5, 0.7188, 0.5, 0.7188, 1.0, 0.6875, 1.0, 0.6875, 0.5, 0.6875, 0.5, 0.6875, 1.0, 0.6562, 1.0, 0.6562, 0.5, 0.6562, 0.5, 0.6562, 1.0, 0.625, 1.0, 0.625, 0.5, 0.625, 0.5, 0.625, 1.0, 0.5938, 1.0, 0.5938, 0.5, 0.5938, 0.5, 0.5938, 1.0, 0.5625, 1.0, 0.5625, 0.5, 0.5625, 0.5, 0.5625, 1.0, 0.5312, 1.0, 0.5312, 0.5, 0.5312, 0.5, 0.5312, 1.0, 0.5, 1.0, 0.5, 0.5, 0.5, 0.5, 0.5, 1.0, 0.4688, 1.0, 0.4688, 0.5, 0.4688, 0.5, 0.4688, 1.0, 0.4375, 1.0, 0.4375, 0.5, 0.4375, 0.5, 0.4375, 1.0, 0.4062, 1.0, 0.4062, 0.5, 0.4062, 0.5, 0.4062, 1.0, 0.375, 1.0, 0.375, 0.5, 0.375, 0.5, 0.375, 1.0, 0.3438, 1.0, 0.3438, 0.5, 0.3438, 0.5, 0.3438, 1.0, 0.3125, 1.0, 0.3125, 0.5, 0.3125, 0.5, 0.3125, 1.0, 0.2812, 1.0, 0.2812, 0.5, 0.2812, 0.5, 0.2812, 1.0, 0.25, 1.0, 0.25, 0.5, 0.25, 0.5, 0.25, 1.0, 0.2188, 1.0, 0.2188, 0.5, 0.2188, 0.5, 0.2188, 1.0, 0.1875, 1.0, 0.1875, 0.5, 0.1875, 0.5, 0.1875, 1.0, 0.1562, 1.0, 0.1562, 0.5, 0.1562, 0.5, 0.1562, 1.0, 0.125, 1.0, 0.125, 0.5, 0.125, 0.5, 0.125, 1.0, 0.09375, 1.0, 0.09375, 0.5, 0.09375, 0.5, 0.09375, 1.0, 0.0625, 1.0, 0.0625, 0.5, 0.2968, 0.4854, 0.25, 0.49, 0.2032, 0.4854, 0.1582, 0.4717, 0.1167, 0.4496, 0.08029, 0.4197, 0.05045, 0.3833, 0.02827, 0.3418, 0.01461, 0.2968, 0.01, 0.25, 0.01461, 0.2032, 0.02827, 0.1582, 0.05045, 0.1167, 0.08029, 0.08029, 0.1167, 0.05045, 0.1582, 0.02827, 0.2032, 0.01461, 0.25, 0.01, 0.2968, 0.01461, 0.3418, 0.02827, 0.3833, 0.05045, 0.4197, 0.08029, 0.4496, 0.1167, 0.4717, 0.1582, 0.4854, 0.2032, 0.49, 0.25, 0.4854, 0.2968, 0.4717, 0.3418, 0.4496, 0.3833, 0.4197, 0.4197, 0.3833, 0.4496, 0.3418, 0.4717, 0.0625, 0.5, 0.0625, 1.0, 0.03125, 1.0, 0.03125, 0.5, 0.03125, 0.5, 0.03125, 1.0, 0.0, 1.0, 0.0, 0.5, 0.75, 0.49, 0.7968, 0.4854, 0.8418, 0.4717, 0.8833, 0.4496, 0.9197, 0.4197, 0.9496, 0.3833, 0.9717, 0.3418, 0.9854, 0.2968, 0.99, 0.25, 0.9854, 0.2032, 0.9717, 0.1582, 0.9496, 0.1167, 0.9197, 0.08029, 0.8833, 0.05045, 0.8418, 0.02827, 0.7968, 0.01461, 0.75, 0.01, 0.7032, 0.01461, 0.6582, 0.02827, 0.6167, 0.05045, 0.5803, 0.08029, 0.5504, 0.1167, 0.5283, 0.1582, 0.5146, 0.2032, 0.51, 0.25, 0.5146, 0.2968, 0.5283, 0.3418, 0.5504, 0.3833, 0.5803, 0.4197, 0.6167, 0.4496, 0.6582, 0.4717, 0.7032, 0.4854])
me_cylinder_002.update()
me_cylinder_004 = bpy.data.meshes.new('Cylinder.004')
me_cylinder_004.from_pydata([(-1.302e-08, 0.15, 0.375), (-1.302e-08, -0.15, 0.375), (0.07316, 0.15, 0.3678), (0.07316, -0.15, 0.3678), (0.1435, 0.15, 0.3465), (0.1435, -0.15, 0.3465), (0.2083, 0.15, 0.3118), (0.2083, -0.15, 0.3118), (0.2652, 0.15, 0.2652), (0.2652, -0.15, 0.2652), (0.3118, 0.15, 0.2083), (0.3118, -0.15, 0.2083), (0.3465, 0.15, 0.1435), (0.3465, -0.15, 0.1435), (0.3678, 0.15, 0.07316), (0.3678, -0.15, 0.07316), (0.375, 0.15, 4.094e-08), (0.375, -0.15, 1.115e-08), (0.3678, 0.15, -0.07316), (0.3678, -0.15, -0.07316), (0.3465, 0.15, -0.1435), (0.3465, -0.15, -0.1435), (0.3118, 0.15, -0.2083), (0.3118, -0.15, -0.2083), (0.2652, 0.15, -0.2652), (0.2652, -0.15, -0.2652), (0.2083, 0.15, -0.3118), (0.2083, -0.15, -0.3118), (0.1435, 0.15, -0.3465), (0.1435, -0.15, -0.3465), (0.07316, 0.15, -0.3678), (0.07316, -0.15, -0.3678), (-1.302e-08, 0.15, -0.375), (-1.302e-08, -0.15, -0.375), (-0.07316, 0.15, -0.3678), (-0.07316, -0.15, -0.3678), (-0.1435, 0.15, -0.3465), (-0.1435, -0.15, -0.3465), (-0.2083, 0.15, -0.3118), (-0.2083, -0.15, -0.3118), (-0.2652, 0.15, -0.2652), (-0.2652, -0.15, -0.2652), (-0.3118, 0.15, -0.2083), (-0.3118, -0.15, -0.2083), (-0.3465, 0.15, -0.1435), (-0.3465, -0.15, -0.1435), (-0.3678, 0.15, -0.07316), (-0.3678, -0.15, -0.07316), (-0.375, 0.15, 4.094e-08), (-0.375, -0.15, 1.115e-08), (-0.3678, 0.15, 0.07316), (-0.3678, -0.15, 0.07316), (-0.3465, 0.15, 0.1435), (-0.3465, -0.15, 0.1435), (-0.3118, 0.15, 0.2083), (-0.3118, -0.15, 0.2083), (-0.2652, 0.15, 0.2652), (-0.2652, -0.15, 0.2652), (-0.2083, 0.15, 0.3118), (-0.2083, -0.15, 0.3118), (-0.1435, 0.15, 0.3465), (-0.1435, -0.15, 0.3465), (-0.07316, 0.15, 0.3678), (-0.07316, -0.15, 0.3678)], [], [(0, 1, 3, 2), (2, 3, 5, 4), (4, 5, 7, 6), (6, 7, 9, 8), (8, 9, 11, 10), (10, 11, 13, 12), (12, 13, 15, 14), (14, 15, 17, 16), (16, 17, 19, 18), (18, 19, 21, 20), (20, 21, 23, 22), (22, 23, 25, 24), (24, 25, 27, 26), (26, 27, 29, 28), (28, 29, 31, 30), (30, 31, 33, 32), (32, 33, 35, 34), (34, 35, 37, 36), (36, 37, 39, 38), (38, 39, 41, 40), (40, 41, 43, 42), (42, 43, 45, 44), (44, 45, 47, 46), (46, 47, 49, 48), (48, 49, 51, 50), (50, 51, 53, 52), (52, 53, 55, 54), (54, 55, 57, 56), (56, 57, 59, 58), (58, 59, 61, 60), (3, 1, 63, 61, 59, 57, 55, 53, 51, 49, 47, 45, 43, 41, 39, 37, 35, 33, 31, 29, 27, 25, 23, 21, 19, 17, 15, 13, 11, 9, 7, 5), (60, 61, 63, 62), (62, 63, 1, 0), (0, 2, 4, 6, 8, 10, 12, 14, 16, 18, 20, 22, 24, 26, 28, 30, 32, 34, 36, 38, 40, 42, 44, 46, 48, 50, 52, 54, 56, 58, 60, 62)])
_uv = me_cylinder_004.uv_layers.new(name='UVMap')
_uv.uv.foreach_set('vector', [1.0, 0.5, 1.0, 1.0, 0.9688, 1.0, 0.9688, 0.5, 0.9688, 0.5, 0.9688, 1.0, 0.9375, 1.0, 0.9375, 0.5, 0.9375, 0.5, 0.9375, 1.0, 0.9062, 1.0, 0.9062, 0.5, 0.9062, 0.5, 0.9062, 1.0, 0.875, 1.0, 0.875, 0.5, 0.875, 0.5, 0.875, 1.0, 0.8438, 1.0, 0.8438, 0.5, 0.8438, 0.5, 0.8438, 1.0, 0.8125, 1.0, 0.8125, 0.5, 0.8125, 0.5, 0.8125, 1.0, 0.7812, 1.0, 0.7812, 0.5, 0.7812, 0.5, 0.7812, 1.0, 0.75, 1.0, 0.75, 0.5, 0.75, 0.5, 0.75, 1.0, 0.7188, 1.0, 0.7188, 0.5, 0.7188, 0.5, 0.7188, 1.0, 0.6875, 1.0, 0.6875, 0.5, 0.6875, 0.5, 0.6875, 1.0, 0.6562, 1.0, 0.6562, 0.5, 0.6562, 0.5, 0.6562, 1.0, 0.625, 1.0, 0.625, 0.5, 0.625, 0.5, 0.625, 1.0, 0.5938, 1.0, 0.5938, 0.5, 0.5938, 0.5, 0.5938, 1.0, 0.5625, 1.0, 0.5625, 0.5, 0.5625, 0.5, 0.5625, 1.0, 0.5312, 1.0, 0.5312, 0.5, 0.5312, 0.5, 0.5312, 1.0, 0.5, 1.0, 0.5, 0.5, 0.5, 0.5, 0.5, 1.0, 0.4688, 1.0, 0.4688, 0.5, 0.4688, 0.5, 0.4688, 1.0, 0.4375, 1.0, 0.4375, 0.5, 0.4375, 0.5, 0.4375, 1.0, 0.4062, 1.0, 0.4062, 0.5, 0.4062, 0.5, 0.4062, 1.0, 0.375, 1.0, 0.375, 0.5, 0.375, 0.5, 0.375, 1.0, 0.3438, 1.0, 0.3438, 0.5, 0.3438, 0.5, 0.3438, 1.0, 0.3125, 1.0, 0.3125, 0.5, 0.3125, 0.5, 0.3125, 1.0, 0.2812, 1.0, 0.2812, 0.5, 0.2812, 0.5, 0.2812, 1.0, 0.25, 1.0, 0.25, 0.5, 0.25, 0.5, 0.25, 1.0, 0.2188, 1.0, 0.2188, 0.5, 0.2188, 0.5, 0.2188, 1.0, 0.1875, 1.0, 0.1875, 0.5, 0.1875, 0.5, 0.1875, 1.0, 0.1562, 1.0, 0.1562, 0.5, 0.1562, 0.5, 0.1562, 1.0, 0.125, 1.0, 0.125, 0.5, 0.125, 0.5, 0.125, 1.0, 0.09375, 1.0, 0.09375, 0.5, 0.09375, 0.5, 0.09375, 1.0, 0.0625, 1.0, 0.0625, 0.5, 0.2968, 0.4854, 0.25, 0.49, 0.2032, 0.4854, 0.1582, 0.4717, 0.1167, 0.4496, 0.08029, 0.4197, 0.05045, 0.3833, 0.02827, 0.3418, 0.01461, 0.2968, 0.01, 0.25, 0.01461, 0.2032, 0.02827, 0.1582, 0.05045, 0.1167, 0.08029, 0.08029, 0.1167, 0.05045, 0.1582, 0.02827, 0.2032, 0.01461, 0.25, 0.01, 0.2968, 0.01461, 0.3418, 0.02827, 0.3833, 0.05045, 0.4197, 0.08029, 0.4496, 0.1167, 0.4717, 0.1582, 0.4854, 0.2032, 0.49, 0.25, 0.4854, 0.2968, 0.4717, 0.3418, 0.4496, 0.3833, 0.4197, 0.4197, 0.3833, 0.4496, 0.3418, 0.4717, 0.0625, 0.5, 0.0625, 1.0, 0.03125, 1.0, 0.03125, 0.5, 0.03125, 0.5, 0.03125, 1.0, 0.0, 1.0, 0.0, 0.5, 0.75, 0.49, 0.7968, 0.4854, 0.8418, 0.4717, 0.8833, 0.4496, 0.9197, 0.4197, 0.9496, 0.3833, 0.9717, 0.3418, 0.9854, 0.2968, 0.99, 0.25, 0.9854, 0.2032, 0.9717, 0.1582, 0.9496, 0.1167, 0.9197, 0.08029, 0.8833, 0.05045, 0.8418, 0.02827, 0.7968, 0.01461, 0.75, 0.01, 0.7032, 0.01461, 0.6582, 0.02827, 0.6167, 0.05045, 0.5803, 0.08029, 0.5504, 0.1167, 0.5283, 0.1582, 0.5146, 0.2032, 0.51, 0.25, 0.5146, 0.2968, 0.5283, 0.3418, 0.5504, 0.3833, 0.5803, 0.4197, 0.6167, 0.4496, 0.6582, 0.4717, 0.7032, 0.4854])
me_cylinder_004.update()

# ---- objects
ob_body = bpy.data.objects.new('Body', me_cube)
ob_wheel_fr = bpy.data.objects.new('Wheel FR', me_cylinder)
ob_wheel_fl = bpy.data.objects.new('Wheel FL', me_cylinder_001)
ob_wheel_rr = bpy.data.objects.new('Wheel RR', me_cylinder_002)
ob_wheel_rl = bpy.data.objects.new('Wheel RL', me_cylinder_004)

# ---- transforms, parenting, visibility, modifiers, constraints
ob_body.location = (0.0, 0.0, 0.1818)
_m = ob_body.modifiers.new('Mirror', 'MIRROR')
_m.use_axis = (False, True, False)
_m.use_clip = True
ob_wheel_fr.location = (-0.03918, -0.85, 0.3788)
ob_wheel_fl.location = (-0.03918, 0.85, 0.3788)
ob_wheel_rr.location = (-3.666, -0.85, 0.3788)
ob_wheel_rr.scale = (1.0, 1.368, 1.0)
ob_wheel_rl.location = (-3.666, 0.85, 0.3788)
ob_wheel_rl.scale = (1.0, 1.368, 1.0)

# ---- collection membership
col_collection.objects.link(ob_body)
col_collection.objects.link(ob_wheel_fr)
col_collection.objects.link(ob_wheel_fl)
col_collection.objects.link(ob_wheel_rr)
col_collection.objects.link(ob_wheel_rl)

# ---- scene / render settings (as saved in the file)
scene.frame_start = 1; scene.frame_end = 250; scene.frame_set(1)
scene.render.engine = 'CYCLES'
scene.cycles.sampling_pattern = 'TABULATED_SOBOL'
scene.eevee.ray_tracing_options.trace_max_roughness = 0.0
scene.view_settings.view_transform = 'Filmic'
bpy.context.view_layer.update()

# ---- added for rendering (the .blend has no active camera and no usable light): camera, sun
cam_auto = bpy.data.cameras.new('AutoCamera')
cam_auto.lens = 50.0
cam_auto.sensor_width = 36.0
cam_auto.clip_end = 1000.0
ob_auto_camera = bpy.data.objects.new('AutoCamera', cam_auto)
scene.collection.objects.link(ob_auto_camera)
ob_auto_camera.location = (3.67892, -6.28614, 4.78565)
ob_auto_camera.rotation_euler = (1.09748, -7.21219e-08, 0.694738)
scene.camera = ob_auto_camera
light_auto_sun = bpy.data.lights.new('AutoSun', 'SUN')
light_auto_sun.energy = 3.0
light_auto_sun.angle = 0.0523599
ob_auto_sun = bpy.data.objects.new('AutoSun', light_auto_sun)
scene.collection.objects.link(ob_auto_sun)
ob_auto_sun.rotation_euler = (0.872665, 0.174533, 0.523599)
bpy.context.view_layer.update()

